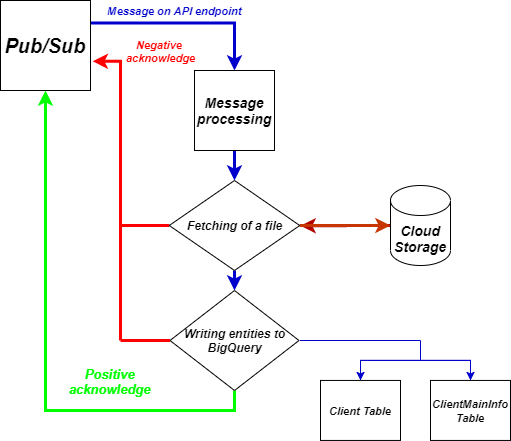

The diagram above was exported from draw.io. Its source (the exported page's mxGraphModel, read from the mxfile embedded in the PNG):
<mxGraphModel dx="1422" dy="762" grid="0" gridSize="10" guides="1" tooltips="1" connect="1" arrows="1" fold="1" page="1" pageScale="1" pageWidth="827" pageHeight="1169" math="0" shadow="0">
  <root>
    <mxCell id="0" />
    <mxCell id="1" parent="0" />
    <mxCell id="GBIwhLpVPNLdSdsLzRYB-8" style="edgeStyle=orthogonalEdgeStyle;rounded=0;orthogonalLoop=1;jettySize=auto;html=1;exitX=1;exitY=0.25;exitDx=0;exitDy=0;entryX=0.5;entryY=0;entryDx=0;entryDy=0;strokeWidth=3;strokeColor=#0000CC;" parent="1" source="GBIwhLpVPNLdSdsLzRYB-1" target="GBIwhLpVPNLdSdsLzRYB-6" edge="1">
      <mxGeometry relative="1" as="geometry" />
    </mxCell>
    <mxCell id="GBIwhLpVPNLdSdsLzRYB-12" value="&lt;b&gt;&lt;i&gt;&lt;font color=&quot;#0000cc&quot;&gt;Message on API endpoint&lt;/font&gt;&lt;/i&gt;&lt;/b&gt;" style="edgeLabel;html=1;align=center;verticalAlign=middle;resizable=0;points=[];fontColor=#FFFF00;" parent="GBIwhLpVPNLdSdsLzRYB-8" vertex="1" connectable="0">
      <mxGeometry x="0.0736" y="1" relative="1" as="geometry">
        <mxPoint x="-19.14" y="-11.49" as="offset" />
      </mxGeometry>
    </mxCell>
    <mxCell id="GBIwhLpVPNLdSdsLzRYB-1" value="&lt;font style=&quot;font-size: 20px&quot;&gt;&lt;i&gt;&lt;b&gt;Pub/Sub&lt;/b&gt;&lt;/i&gt;&lt;/font&gt;" style="whiteSpace=wrap;html=1;aspect=fixed;" parent="1" vertex="1">
      <mxGeometry x="180" y="10" width="90" height="90" as="geometry" />
    </mxCell>
    <mxCell id="GBIwhLpVPNLdSdsLzRYB-38" style="edgeStyle=orthogonalEdgeStyle;rounded=0;orthogonalLoop=1;jettySize=auto;html=1;exitX=0;exitY=0.5;exitDx=0;exitDy=0;exitPerimeter=0;strokeColor=#B20000;strokeWidth=3;fontColor=#FFFF00;fillColor=#e51400;" parent="1" source="GBIwhLpVPNLdSdsLzRYB-5" edge="1">
      <mxGeometry relative="1" as="geometry">
        <mxPoint x="480" y="235.28571428571433" as="targetPoint" />
      </mxGeometry>
    </mxCell>
    <mxCell id="GBIwhLpVPNLdSdsLzRYB-5" value="&lt;font style=&quot;font-size: 14px&quot;&gt;&lt;b&gt;&lt;i&gt;Cloud Storage&lt;/i&gt;&lt;/b&gt;&lt;/font&gt;" style="shape=cylinder3;whiteSpace=wrap;html=1;boundedLbl=1;backgroundOutline=1;size=15;" parent="1" vertex="1">
      <mxGeometry x="570" y="195" width="60" height="80" as="geometry" />
    </mxCell>
    <mxCell id="GBIwhLpVPNLdSdsLzRYB-36" style="edgeStyle=orthogonalEdgeStyle;rounded=0;orthogonalLoop=1;jettySize=auto;html=1;exitX=0.5;exitY=1;exitDx=0;exitDy=0;entryX=0.5;entryY=0;entryDx=0;entryDy=0;strokeColor=#0000CC;strokeWidth=3;fontColor=#FFFF00;" parent="1" source="GBIwhLpVPNLdSdsLzRYB-6" target="GBIwhLpVPNLdSdsLzRYB-26" edge="1">
      <mxGeometry relative="1" as="geometry" />
    </mxCell>
    <mxCell id="GBIwhLpVPNLdSdsLzRYB-6" value="&lt;font size=&quot;1&quot;&gt;&lt;b style=&quot;font-size: 14px&quot;&gt;&lt;i&gt;Message processing&lt;/i&gt;&lt;/b&gt;&lt;/font&gt;" style="whiteSpace=wrap;html=1;aspect=fixed;" parent="1" vertex="1">
      <mxGeometry x="374" y="80" width="80" height="80" as="geometry" />
    </mxCell>
    <mxCell id="GBIwhLpVPNLdSdsLzRYB-31" style="edgeStyle=orthogonalEdgeStyle;rounded=0;orthogonalLoop=1;jettySize=auto;html=1;exitX=0;exitY=0.5;exitDx=0;exitDy=0;fillColor=#fa6800;entryX=1.024;entryY=0.675;entryDx=0;entryDy=0;entryPerimeter=0;strokeColor=#FF0000;strokeWidth=3;" parent="1" source="GBIwhLpVPNLdSdsLzRYB-26" target="GBIwhLpVPNLdSdsLzRYB-1" edge="1">
      <mxGeometry relative="1" as="geometry">
        <mxPoint x="290" y="70" as="targetPoint" />
        <Array as="points">
          <mxPoint x="300" y="235" />
          <mxPoint x="300" y="71" />
        </Array>
      </mxGeometry>
    </mxCell>
    <mxCell id="GBIwhLpVPNLdSdsLzRYB-32" value="&lt;font color=&quot;#ff0000&quot;&gt;Negative &lt;br&gt;acknowledge&lt;/font&gt;" style="edgeLabel;html=1;align=center;verticalAlign=middle;resizable=0;points=[];fontStyle=3" parent="GBIwhLpVPNLdSdsLzRYB-31" vertex="1" connectable="0">
      <mxGeometry x="-0.1663" relative="1" as="geometry">
        <mxPoint x="39.96999999999999" y="-123.14999999999998" as="offset" />
      </mxGeometry>
    </mxCell>
    <mxCell id="GBIwhLpVPNLdSdsLzRYB-39" style="edgeStyle=orthogonalEdgeStyle;rounded=0;orthogonalLoop=1;jettySize=auto;html=1;exitX=1;exitY=0.5;exitDx=0;exitDy=0;entryX=0;entryY=0.5;entryDx=0;entryDy=0;entryPerimeter=0;strokeColor=#C73500;strokeWidth=3;fontColor=#FFFF00;fillColor=#fa6800;" parent="1" source="GBIwhLpVPNLdSdsLzRYB-26" target="GBIwhLpVPNLdSdsLzRYB-5" edge="1">
      <mxGeometry relative="1" as="geometry" />
    </mxCell>
    <mxCell id="GBIwhLpVPNLdSdsLzRYB-42" style="edgeStyle=orthogonalEdgeStyle;rounded=0;orthogonalLoop=1;jettySize=auto;html=1;exitX=0.5;exitY=1;exitDx=0;exitDy=0;entryX=0.5;entryY=0;entryDx=0;entryDy=0;strokeColor=#0000CC;strokeWidth=3;fontColor=#FFFF00;" parent="1" source="GBIwhLpVPNLdSdsLzRYB-26" target="GBIwhLpVPNLdSdsLzRYB-41" edge="1">
      <mxGeometry relative="1" as="geometry" />
    </mxCell>
    <mxCell id="GBIwhLpVPNLdSdsLzRYB-26" value="&lt;font size=&quot;1&quot;&gt;&lt;b style=&quot;font-size: 12px&quot;&gt;&lt;i&gt;Fetching of a file&lt;/i&gt;&lt;/b&gt;&lt;/font&gt;" style="rhombus;whiteSpace=wrap;html=1;" parent="1" vertex="1">
      <mxGeometry x="348.75" y="190" width="130.5" height="90" as="geometry" />
    </mxCell>
    <mxCell id="GBIwhLpVPNLdSdsLzRYB-53" style="edgeStyle=orthogonalEdgeStyle;rounded=0;orthogonalLoop=1;jettySize=auto;html=1;exitX=0.5;exitY=1;exitDx=0;exitDy=0;entryX=0.5;entryY=1;entryDx=0;entryDy=0;strokeWidth=3;fontColor=#FFFF00;strokeColor=#00FF00;" parent="1" source="GBIwhLpVPNLdSdsLzRYB-41" target="GBIwhLpVPNLdSdsLzRYB-1" edge="1">
      <mxGeometry relative="1" as="geometry" />
    </mxCell>
    <mxCell id="GBIwhLpVPNLdSdsLzRYB-54" value="&lt;font color=&quot;#00ff00&quot; style=&quot;font-size: 13px&quot;&gt;&lt;b&gt;&lt;i&gt;Positive &lt;br&gt;acknowledge&amp;nbsp;&lt;/i&gt;&lt;/b&gt;&lt;/font&gt;" style="edgeLabel;html=1;align=center;verticalAlign=middle;resizable=0;points=[];fontColor=#FFFF00;" parent="GBIwhLpVPNLdSdsLzRYB-53" vertex="1" connectable="0">
      <mxGeometry x="0.6528" y="-1" relative="1" as="geometry">
        <mxPoint x="64" y="198" as="offset" />
      </mxGeometry>
    </mxCell>
    <mxCell id="GBIwhLpVPNLdSdsLzRYB-41" value="&lt;font color=&quot;#000000&quot;&gt;&lt;b&gt;&lt;i&gt;Writing entities to BigQuery&lt;/i&gt;&lt;/b&gt;&lt;/font&gt;" style="rhombus;whiteSpace=wrap;html=1;fontColor=#FFFF00;" parent="1" vertex="1">
      <mxGeometry x="349.5" y="300" width="129" height="100" as="geometry" />
    </mxCell>
    <mxCell id="GBIwhLpVPNLdSdsLzRYB-45" style="edgeStyle=orthogonalEdgeStyle;rounded=0;orthogonalLoop=1;jettySize=auto;html=1;exitX=0.5;exitY=0;exitDx=0;exitDy=0;entryX=0.5;entryY=0;entryDx=0;entryDy=0;strokeColor=#0000CC;strokeWidth=1;fontColor=#FFFF00;" parent="1" source="GBIwhLpVPNLdSdsLzRYB-43" target="GBIwhLpVPNLdSdsLzRYB-44" edge="1">
      <mxGeometry relative="1" as="geometry" />
    </mxCell>
    <mxCell id="GBIwhLpVPNLdSdsLzRYB-43" value="&lt;font color=&quot;#000000&quot; size=&quot;1&quot;&gt;&lt;i&gt;&lt;b style=&quot;font-size: 11px&quot;&gt;Client Table&lt;/b&gt;&lt;/i&gt;&lt;/font&gt;" style="rounded=0;whiteSpace=wrap;html=1;fontColor=#FFFF00;" parent="1" vertex="1">
      <mxGeometry x="500" y="389.94000000000005" width="80" height="60" as="geometry" />
    </mxCell>
    <mxCell id="GBIwhLpVPNLdSdsLzRYB-46" style="edgeStyle=orthogonalEdgeStyle;rounded=0;orthogonalLoop=1;jettySize=auto;html=1;exitX=0.5;exitY=0;exitDx=0;exitDy=0;entryX=0.5;entryY=0;entryDx=0;entryDy=0;strokeColor=#0000CC;strokeWidth=1;fontColor=#FFFF00;" parent="1" source="GBIwhLpVPNLdSdsLzRYB-44" target="GBIwhLpVPNLdSdsLzRYB-43" edge="1">
      <mxGeometry relative="1" as="geometry" />
    </mxCell>
    <mxCell id="GBIwhLpVPNLdSdsLzRYB-44" value="&lt;font color=&quot;#000000&quot;&gt;&lt;b&gt;&lt;i&gt;&lt;font style=&quot;font-size: 11px&quot;&gt;ClientMainInfo Table&lt;/font&gt;&lt;/i&gt;&lt;/b&gt;&lt;br&gt;&lt;/font&gt;" style="rounded=0;whiteSpace=wrap;html=1;fontColor=#FFFF00;" parent="1" vertex="1">
      <mxGeometry x="610" y="389.94000000000005" width="80" height="60" as="geometry" />
    </mxCell>
    <mxCell id="GBIwhLpVPNLdSdsLzRYB-48" value="" style="endArrow=none;html=1;strokeColor=#0000CC;strokeWidth=1;fontColor=#FFFF00;" parent="1" edge="1">
      <mxGeometry width="50" height="50" relative="1" as="geometry">
        <mxPoint x="479.25" y="350" as="sourcePoint" />
        <mxPoint x="600" y="350" as="targetPoint" />
      </mxGeometry>
    </mxCell>
    <mxCell id="GBIwhLpVPNLdSdsLzRYB-49" value="" style="endArrow=none;html=1;strokeColor=#0000CC;strokeWidth=1;fontColor=#FFFF00;" parent="1" edge="1">
      <mxGeometry width="50" height="50" relative="1" as="geometry">
        <mxPoint x="600" y="370" as="sourcePoint" />
        <mxPoint x="600" y="350" as="targetPoint" />
      </mxGeometry>
    </mxCell>
    <mxCell id="GBIwhLpVPNLdSdsLzRYB-51" value="" style="endArrow=none;html=1;strokeWidth=3;fontColor=#FFFF00;entryX=0;entryY=0.5;entryDx=0;entryDy=0;fillColor=#fa6800;strokeColor=#FF0000;" parent="1" target="GBIwhLpVPNLdSdsLzRYB-41" edge="1">
      <mxGeometry width="50" height="50" relative="1" as="geometry">
        <mxPoint x="300" y="350" as="sourcePoint" />
        <mxPoint x="330" y="330" as="targetPoint" />
      </mxGeometry>
    </mxCell>
    <mxCell id="GBIwhLpVPNLdSdsLzRYB-52" value="" style="endArrow=none;html=1;strokeColor=#FF0000;strokeWidth=3;fontColor=#FFFF00;" parent="1" edge="1">
      <mxGeometry width="50" height="50" relative="1" as="geometry">
        <mxPoint x="300" y="350" as="sourcePoint" />
        <mxPoint x="300" y="230" as="targetPoint" />
      </mxGeometry>
    </mxCell>
  </root>
</mxGraphModel>